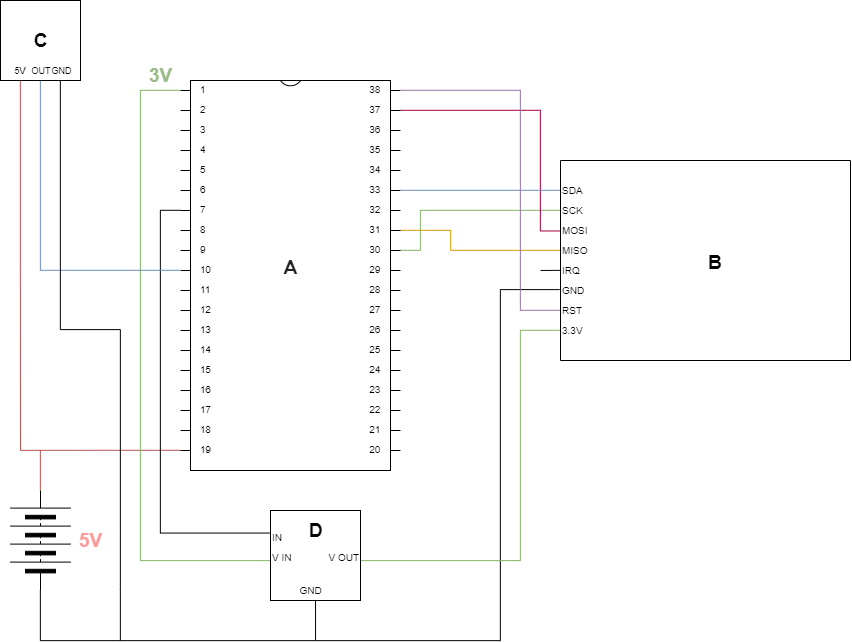

The diagram above was exported from draw.io. Its source (the exported page's mxGraphModel, read from the mxfile embedded in the PNG):
<mxGraphModel dx="716" dy="1444" grid="1" gridSize="10" guides="1" tooltips="1" connect="1" arrows="1" fold="1" page="1" pageScale="1" pageWidth="850" pageHeight="1100" math="0" shadow="0">
  <root>
    <mxCell id="0" />
    <mxCell id="1" parent="0" />
    <mxCell id="dHM1xDCLQRfzHxbY2T1c-13" style="edgeStyle=orthogonalEdgeStyle;rounded=0;orthogonalLoop=1;jettySize=auto;html=1;exitX=1;exitY=0;exitDx=0;exitDy=170;exitPerimeter=0;endArrow=none;endFill=0;entryX=0.25;entryY=1;entryDx=0;entryDy=0;fillColor=#d5e8d4;strokeColor=#82b366;" parent="1" source="dHM1xDCLQRfzHxbY2T1c-1" target="dHM1xDCLQRfzHxbY2T1c-7" edge="1">
      <mxGeometry relative="1" as="geometry">
        <mxPoint x="557" y="40" as="targetPoint" />
        <Array as="points">
          <mxPoint x="420" y="90" />
          <mxPoint x="420" y="50" />
        </Array>
      </mxGeometry>
    </mxCell>
    <mxCell id="dHM1xDCLQRfzHxbY2T1c-14" style="edgeStyle=orthogonalEdgeStyle;rounded=0;orthogonalLoop=1;jettySize=auto;html=1;exitX=1;exitY=0;exitDx=0;exitDy=30;exitPerimeter=0;entryX=0.352;entryY=0.979;entryDx=0;entryDy=0;entryPerimeter=0;endArrow=none;endFill=0;fillColor=#d80073;strokeColor=#A50040;" parent="1" source="dHM1xDCLQRfzHxbY2T1c-1" target="dHM1xDCLQRfzHxbY2T1c-7" edge="1">
      <mxGeometry relative="1" as="geometry">
        <Array as="points">
          <mxPoint x="540" y="-50" />
          <mxPoint x="540" y="70" />
        </Array>
      </mxGeometry>
    </mxCell>
    <mxCell id="dHM1xDCLQRfzHxbY2T1c-15" style="edgeStyle=orthogonalEdgeStyle;rounded=0;orthogonalLoop=1;jettySize=auto;html=1;exitX=1;exitY=0;exitDx=0;exitDy=150;exitPerimeter=0;entryX=0.44;entryY=0.988;entryDx=0;entryDy=0;entryPerimeter=0;endArrow=none;endFill=0;fillColor=#ffe6cc;strokeColor=#d79b00;" parent="1" source="dHM1xDCLQRfzHxbY2T1c-1" target="dHM1xDCLQRfzHxbY2T1c-7" edge="1">
      <mxGeometry relative="1" as="geometry">
        <Array as="points">
          <mxPoint x="450" y="70" />
          <mxPoint x="450" y="90" />
          <mxPoint x="563" y="90" />
        </Array>
      </mxGeometry>
    </mxCell>
    <mxCell id="dHM1xDCLQRfzHxbY2T1c-16" style="edgeStyle=orthogonalEdgeStyle;rounded=0;orthogonalLoop=1;jettySize=auto;html=1;entryX=0.548;entryY=0.993;entryDx=0;entryDy=0;entryPerimeter=0;endArrow=none;endFill=0;" parent="1" target="dHM1xDCLQRfzHxbY2T1c-7" edge="1">
      <mxGeometry relative="1" as="geometry">
        <mxPoint x="540" y="110" as="sourcePoint" />
      </mxGeometry>
    </mxCell>
    <mxCell id="dHM1xDCLQRfzHxbY2T1c-17" style="edgeStyle=orthogonalEdgeStyle;rounded=0;orthogonalLoop=1;jettySize=auto;html=1;entryX=0.644;entryY=1.004;entryDx=0;entryDy=0;entryPerimeter=0;endArrow=none;endFill=0;exitX=0;exitY=0.5;exitDx=0;exitDy=0;" parent="1" source="dHM1xDCLQRfzHxbY2T1c-39" target="dHM1xDCLQRfzHxbY2T1c-7" edge="1">
      <mxGeometry relative="1" as="geometry">
        <mxPoint x="70" y="430" as="sourcePoint" />
        <Array as="points">
          <mxPoint x="40" y="480" />
          <mxPoint x="500" y="480" />
          <mxPoint x="500" y="129" />
        </Array>
      </mxGeometry>
    </mxCell>
    <mxCell id="dHM1xDCLQRfzHxbY2T1c-40" style="edgeStyle=orthogonalEdgeStyle;rounded=0;orthogonalLoop=1;jettySize=auto;html=1;exitX=0;exitY=0;exitDx=0;exitDy=370;exitPerimeter=0;endArrow=none;endFill=0;fontSize=19;fillColor=#f8cecc;strokeColor=#b85450;" parent="1" source="dHM1xDCLQRfzHxbY2T1c-1" edge="1">
      <mxGeometry relative="1" as="geometry">
        <mxPoint x="20" y="289.8571428571429" as="targetPoint" />
      </mxGeometry>
    </mxCell>
    <mxCell id="dHM1xDCLQRfzHxbY2T1c-42" style="edgeStyle=orthogonalEdgeStyle;rounded=0;orthogonalLoop=1;jettySize=auto;html=1;exitX=0;exitY=0;exitDx=0;exitDy=130;exitPerimeter=0;endArrow=none;endFill=0;fontSize=19;entryX=0;entryY=0.25;entryDx=0;entryDy=0;" parent="1" source="dHM1xDCLQRfzHxbY2T1c-1" target="dHM1xDCLQRfzHxbY2T1c-47" edge="1">
      <mxGeometry relative="1" as="geometry">
        <mxPoint x="160" y="350" as="targetPoint" />
      </mxGeometry>
    </mxCell>
    <mxCell id="dHM1xDCLQRfzHxbY2T1c-44" style="edgeStyle=orthogonalEdgeStyle;rounded=0;orthogonalLoop=1;jettySize=auto;html=1;exitX=0;exitY=0;exitDx=0;exitDy=10;exitPerimeter=0;endArrow=none;endFill=0;fontSize=19;fontColor=#FF9999;fillColor=#d5e8d4;strokeColor=#82b366;gradientColor=#97d077;entryX=0;entryY=0.5;entryDx=0;entryDy=0;" parent="1" source="dHM1xDCLQRfzHxbY2T1c-1" target="dHM1xDCLQRfzHxbY2T1c-47" edge="1">
      <mxGeometry relative="1" as="geometry">
        <mxPoint x="220" y="400" as="targetPoint" />
        <Array as="points">
          <mxPoint x="140" y="-70" />
          <mxPoint x="140" y="400" />
        </Array>
      </mxGeometry>
    </mxCell>
    <mxCell id="dHM1xDCLQRfzHxbY2T1c-1" value="&lt;h1 itemprop=&quot;name&quot; style=&quot;box-sizing: border-box ; margin: 0px 0px 20px ; font-family: &amp;#34;century gothic&amp;#34; , &amp;#34;arial&amp;#34; , &amp;#34;verdana&amp;#34; , sans-serif ; line-height: 22px ; color: rgb(34 , 34 , 34) ; padding: 5px 0px ; white-space: normal&quot;&gt;&lt;span style=&quot;background-color: rgb(255 , 255 , 255)&quot;&gt;&lt;font style=&quot;font-size: 20px&quot;&gt;A&lt;/font&gt;&lt;/span&gt;&lt;/h1&gt;" style="shadow=0;dashed=0;align=center;html=1;strokeWidth=1;shape=mxgraph.electrical.logic_gates.dual_inline_ic;labelNames=a,b,c,d,e,f,g,h,i,j,k,l,m,n,o,p,q,r,s,t;" parent="1" vertex="1">
      <mxGeometry x="180" y="-80" width="220" height="390" as="geometry" />
    </mxCell>
    <mxCell id="dHM1xDCLQRfzHxbY2T1c-11" style="edgeStyle=orthogonalEdgeStyle;rounded=0;orthogonalLoop=1;jettySize=auto;html=1;exitX=0.09;exitY=0.505;exitDx=0;exitDy=0;entryX=1;entryY=0;entryDx=0;entryDy=110;entryPerimeter=0;endArrow=none;endFill=0;exitPerimeter=0;fillColor=#dae8fc;strokeColor=#6c8ebf;" parent="1" source="dHM1xDCLQRfzHxbY2T1c-21" target="dHM1xDCLQRfzHxbY2T1c-1" edge="1">
      <mxGeometry relative="1" as="geometry" />
    </mxCell>
    <mxCell id="dHM1xDCLQRfzHxbY2T1c-12" style="edgeStyle=orthogonalEdgeStyle;rounded=0;orthogonalLoop=1;jettySize=auto;html=1;exitX=0.848;exitY=1.004;exitDx=0;exitDy=0;exitPerimeter=0;fillColor=#d5e8d4;strokeColor=#82b366;endArrow=none;endFill=0;gradientColor=#97d077;entryX=1;entryY=0.5;entryDx=0;entryDy=0;" parent="1" source="dHM1xDCLQRfzHxbY2T1c-7" target="dHM1xDCLQRfzHxbY2T1c-47" edge="1">
      <mxGeometry relative="1" as="geometry">
        <mxPoint x="360" y="400" as="targetPoint" />
        <Array as="points">
          <mxPoint x="520" y="170" />
          <mxPoint x="520" y="400" />
        </Array>
      </mxGeometry>
    </mxCell>
    <mxCell id="dHM1xDCLQRfzHxbY2T1c-18" style="edgeStyle=orthogonalEdgeStyle;rounded=0;orthogonalLoop=1;jettySize=auto;html=1;exitX=0.75;exitY=1;exitDx=0;exitDy=0;entryX=1;entryY=0;entryDx=0;entryDy=10;entryPerimeter=0;endArrow=none;endFill=0;fillColor=#e1d5e7;strokeColor=#9673a6;" parent="1" source="dHM1xDCLQRfzHxbY2T1c-7" target="dHM1xDCLQRfzHxbY2T1c-1" edge="1">
      <mxGeometry relative="1" as="geometry">
        <Array as="points">
          <mxPoint x="520" y="150" />
          <mxPoint x="520" y="-70" />
        </Array>
      </mxGeometry>
    </mxCell>
    <mxCell id="dHM1xDCLQRfzHxbY2T1c-7" value="" style="rounded=0;whiteSpace=wrap;html=1;direction=south;" parent="1" vertex="1">
      <mxGeometry x="560" width="290" height="200" as="geometry" />
    </mxCell>
    <mxCell id="dHM1xDCLQRfzHxbY2T1c-21" value="&lt;font style=&quot;font-size: 10px&quot;&gt;SDA&lt;/font&gt;" style="text;html=1;strokeColor=none;fillColor=none;align=left;verticalAlign=bottom;whiteSpace=wrap;rounded=0;fontSize=20;" parent="1" vertex="1">
      <mxGeometry x="560" y="20" width="40" height="20" as="geometry" />
    </mxCell>
    <mxCell id="dHM1xDCLQRfzHxbY2T1c-22" value="&lt;font style=&quot;font-size: 10px&quot;&gt;MOSI&lt;/font&gt;" style="text;html=1;strokeColor=none;fillColor=none;align=left;verticalAlign=bottom;whiteSpace=wrap;rounded=0;fontSize=20;" parent="1" vertex="1">
      <mxGeometry x="560" y="60" width="40" height="20" as="geometry" />
    </mxCell>
    <mxCell id="dHM1xDCLQRfzHxbY2T1c-23" value="&lt;font style=&quot;font-size: 10px&quot;&gt;SCK&lt;/font&gt;" style="text;html=1;strokeColor=none;fillColor=none;align=left;verticalAlign=bottom;whiteSpace=wrap;rounded=0;fontSize=20;" parent="1" vertex="1">
      <mxGeometry x="560" y="40" width="40" height="20" as="geometry" />
    </mxCell>
    <mxCell id="dHM1xDCLQRfzHxbY2T1c-24" value="&lt;font style=&quot;font-size: 10px&quot;&gt;MISO&lt;/font&gt;" style="text;html=1;strokeColor=none;fillColor=none;align=left;verticalAlign=bottom;whiteSpace=wrap;rounded=0;fontSize=20;" parent="1" vertex="1">
      <mxGeometry x="560" y="80" width="40" height="20" as="geometry" />
    </mxCell>
    <mxCell id="dHM1xDCLQRfzHxbY2T1c-25" value="&lt;font style=&quot;font-size: 10px&quot;&gt;IRQ&lt;/font&gt;" style="text;html=1;strokeColor=none;fillColor=none;align=left;verticalAlign=bottom;whiteSpace=wrap;rounded=0;fontSize=20;" parent="1" vertex="1">
      <mxGeometry x="560" y="100" width="40" height="20" as="geometry" />
    </mxCell>
    <mxCell id="dHM1xDCLQRfzHxbY2T1c-26" value="&lt;font style=&quot;font-size: 10px&quot;&gt;GND&lt;/font&gt;" style="text;html=1;strokeColor=none;fillColor=none;align=left;verticalAlign=bottom;whiteSpace=wrap;rounded=0;fontSize=20;" parent="1" vertex="1">
      <mxGeometry x="560" y="120" width="40" height="20" as="geometry" />
    </mxCell>
    <mxCell id="dHM1xDCLQRfzHxbY2T1c-27" value="&lt;font style=&quot;font-size: 10px&quot;&gt;RST&lt;/font&gt;" style="text;html=1;strokeColor=none;fillColor=none;align=left;verticalAlign=bottom;whiteSpace=wrap;rounded=0;fontSize=20;" parent="1" vertex="1">
      <mxGeometry x="560" y="140" width="40" height="20" as="geometry" />
    </mxCell>
    <mxCell id="dHM1xDCLQRfzHxbY2T1c-28" value="&lt;font style=&quot;font-size: 10px&quot;&gt;3.3V&lt;br&gt;&lt;/font&gt;" style="text;html=1;strokeColor=none;fillColor=none;align=left;verticalAlign=bottom;whiteSpace=wrap;rounded=0;fontSize=20;" parent="1" vertex="1">
      <mxGeometry x="560" y="160" width="40" height="20" as="geometry" />
    </mxCell>
    <mxCell id="dHM1xDCLQRfzHxbY2T1c-30" style="edgeStyle=orthogonalEdgeStyle;rounded=0;orthogonalLoop=1;jettySize=auto;html=1;exitX=0.5;exitY=1;exitDx=0;exitDy=0;endArrow=none;endFill=0;fontSize=19;entryX=0;entryY=0;entryDx=0;entryDy=190;entryPerimeter=0;fillColor=#dae8fc;strokeColor=#6c8ebf;" parent="1" source="dHM1xDCLQRfzHxbY2T1c-29" target="dHM1xDCLQRfzHxbY2T1c-1" edge="1">
      <mxGeometry relative="1" as="geometry">
        <mxPoint x="150" y="110" as="targetPoint" />
      </mxGeometry>
    </mxCell>
    <mxCell id="dHM1xDCLQRfzHxbY2T1c-32" style="edgeStyle=orthogonalEdgeStyle;rounded=0;orthogonalLoop=1;jettySize=auto;html=1;exitX=0.75;exitY=1;exitDx=0;exitDy=0;endArrow=none;endFill=0;fontSize=19;" parent="1" source="dHM1xDCLQRfzHxbY2T1c-29" edge="1">
      <mxGeometry relative="1" as="geometry">
        <mxPoint x="120" y="480" as="targetPoint" />
        <Array as="points">
          <mxPoint x="60" y="169" />
          <mxPoint x="120" y="169" />
          <mxPoint x="120" y="429" />
        </Array>
      </mxGeometry>
    </mxCell>
    <mxCell id="dHM1xDCLQRfzHxbY2T1c-33" style="edgeStyle=orthogonalEdgeStyle;rounded=0;orthogonalLoop=1;jettySize=auto;html=1;exitX=0.25;exitY=1;exitDx=0;exitDy=0;endArrow=none;endFill=0;fontSize=19;fillColor=#f8cecc;strokeColor=#b85450;" parent="1" source="dHM1xDCLQRfzHxbY2T1c-29" edge="1">
      <mxGeometry relative="1" as="geometry">
        <mxPoint x="20" y="290" as="targetPoint" />
      </mxGeometry>
    </mxCell>
    <mxCell id="dHM1xDCLQRfzHxbY2T1c-29" value="&lt;b&gt;C&lt;/b&gt;" style="whiteSpace=wrap;html=1;aspect=fixed;fontSize=19;align=center;" parent="1" vertex="1">
      <mxGeometry y="-160" width="80" height="80" as="geometry" />
    </mxCell>
    <mxCell id="dHM1xDCLQRfzHxbY2T1c-41" style="edgeStyle=orthogonalEdgeStyle;rounded=0;orthogonalLoop=1;jettySize=auto;html=1;exitX=1;exitY=0.5;exitDx=0;exitDy=0;endArrow=none;endFill=0;fontSize=19;fillColor=#f8cecc;strokeColor=#b85450;" parent="1" source="dHM1xDCLQRfzHxbY2T1c-39" edge="1">
      <mxGeometry relative="1" as="geometry">
        <mxPoint x="40.14285714285711" y="289.8571428571429" as="targetPoint" />
      </mxGeometry>
    </mxCell>
    <mxCell id="dHM1xDCLQRfzHxbY2T1c-39" value="" style="pointerEvents=1;verticalLabelPosition=bottom;shadow=0;dashed=0;align=center;html=1;verticalAlign=top;shape=mxgraph.electrical.miscellaneous.batteryStack;fontSize=19;rotation=-90;" parent="1" vertex="1">
      <mxGeometry x="-10" y="350" width="100" height="60" as="geometry" />
    </mxCell>
    <mxCell id="dHM1xDCLQRfzHxbY2T1c-43" value="5V" style="text;html=1;align=center;verticalAlign=middle;resizable=0;points=[];;autosize=1;fontSize=19;fontColor=#FF9999;fontStyle=1" parent="1" vertex="1">
      <mxGeometry x="70" y="365" width="40" height="30" as="geometry" />
    </mxCell>
    <mxCell id="dHM1xDCLQRfzHxbY2T1c-45" value="3V" style="text;html=1;align=center;verticalAlign=middle;resizable=0;points=[];;autosize=1;fontSize=19;fontColor=#9ABA89;fontStyle=1" parent="1" vertex="1">
      <mxGeometry x="140" y="-100.5" width="40" height="30" as="geometry" />
    </mxCell>
    <mxCell id="dHM1xDCLQRfzHxbY2T1c-48" style="edgeStyle=orthogonalEdgeStyle;rounded=0;orthogonalLoop=1;jettySize=auto;html=1;exitX=0.5;exitY=1;exitDx=0;exitDy=0;endArrow=none;endFill=0;strokeColor=#000000;fontSize=19;fontColor=#FF9999;" parent="1" source="dHM1xDCLQRfzHxbY2T1c-47" edge="1">
      <mxGeometry relative="1" as="geometry">
        <mxPoint x="315" y="480" as="targetPoint" />
        <Array as="points">
          <mxPoint x="315" y="480" />
        </Array>
      </mxGeometry>
    </mxCell>
    <mxCell id="dHM1xDCLQRfzHxbY2T1c-47" value="" style="whiteSpace=wrap;html=1;aspect=fixed;fontSize=19;fontColor=#FF9999;align=center;" parent="1" vertex="1">
      <mxGeometry x="270" y="350" width="90" height="90" as="geometry" />
    </mxCell>
    <mxCell id="dHM1xDCLQRfzHxbY2T1c-51" value="&lt;font style=&quot;font-size: 10px;&quot;&gt;&lt;font style=&quot;font-size: 10px;&quot;&gt;IN&lt;/font&gt;&lt;br style=&quot;font-size: 10px;&quot;&gt;&lt;/font&gt;" style="text;html=1;strokeColor=none;fillColor=none;align=left;verticalAlign=bottom;whiteSpace=wrap;rounded=0;fontSize=10;" parent="1" vertex="1">
      <mxGeometry x="270" y="375" width="15" height="10" as="geometry" />
    </mxCell>
    <mxCell id="dHM1xDCLQRfzHxbY2T1c-52" value="&lt;font style=&quot;font-size: 10px;&quot;&gt;&lt;font style=&quot;font-size: 10px;&quot;&gt;V OUT&lt;/font&gt;&lt;br style=&quot;font-size: 10px;&quot;&gt;&lt;/font&gt;" style="text;html=1;strokeColor=none;fillColor=none;align=right;verticalAlign=bottom;whiteSpace=wrap;rounded=0;fontSize=10;" parent="1" vertex="1">
      <mxGeometry x="320" y="395" width="40" height="10" as="geometry" />
    </mxCell>
    <mxCell id="dHM1xDCLQRfzHxbY2T1c-53" value="&lt;font style=&quot;font-size: 10px;&quot;&gt;&lt;font style=&quot;font-size: 10px;&quot;&gt;V IN&lt;/font&gt;&lt;br style=&quot;font-size: 10px;&quot;&gt;&lt;/font&gt;" style="text;html=1;strokeColor=none;fillColor=none;align=left;verticalAlign=bottom;whiteSpace=wrap;rounded=0;fontSize=10;" parent="1" vertex="1">
      <mxGeometry x="270" y="395" width="25" height="10" as="geometry" />
    </mxCell>
    <mxCell id="dHM1xDCLQRfzHxbY2T1c-54" value="&lt;font&gt;&lt;font style=&quot;font-size: 10px&quot;&gt;GND&lt;/font&gt;&lt;br&gt;&lt;/font&gt;" style="text;html=1;strokeColor=none;fillColor=none;align=center;verticalAlign=bottom;whiteSpace=wrap;rounded=0;fontSize=20;" parent="1" vertex="1">
      <mxGeometry x="300" y="420" width="20" height="20" as="geometry" />
    </mxCell>
    <mxCell id="IqWoudDYVH-W6lQMdWvJ-1" value="B" style="text;html=1;fontSize=19;fontStyle=1;align=center;" parent="1" vertex="1">
      <mxGeometry x="620" y="85" width="190" height="30" as="geometry" />
    </mxCell>
    <mxCell id="IqWoudDYVH-W6lQMdWvJ-2" value="D" style="text;html=1;strokeColor=none;fillColor=none;align=center;verticalAlign=middle;whiteSpace=wrap;rounded=0;fontSize=19;fontStyle=1" parent="1" vertex="1">
      <mxGeometry x="295" y="360" width="40" height="20" as="geometry" />
    </mxCell>
    <mxCell id="IqWoudDYVH-W6lQMdWvJ-4" value="&lt;font&gt;&lt;font style=&quot;font-size: 9px&quot;&gt;5V&lt;/font&gt;&lt;br&gt;&lt;/font&gt;" style="text;html=1;strokeColor=none;fillColor=none;align=center;verticalAlign=bottom;whiteSpace=wrap;rounded=0;fontSize=20;" parent="1" vertex="1">
      <mxGeometry x="8.5" y="-100.5" width="21" height="20" as="geometry" />
    </mxCell>
    <mxCell id="IqWoudDYVH-W6lQMdWvJ-5" value="&lt;font&gt;&lt;font style=&quot;font-size: 9px&quot;&gt;OUT&lt;/font&gt;&lt;br&gt;&lt;/font&gt;" style="text;html=1;strokeColor=none;fillColor=none;align=center;verticalAlign=bottom;whiteSpace=wrap;rounded=0;fontSize=20;" parent="1" vertex="1">
      <mxGeometry x="29.5" y="-100.5" width="21" height="20" as="geometry" />
    </mxCell>
    <mxCell id="IqWoudDYVH-W6lQMdWvJ-6" value="&lt;font&gt;&lt;font style=&quot;font-size: 9px&quot;&gt;GND&lt;/font&gt;&lt;br&gt;&lt;/font&gt;" style="text;html=1;strokeColor=none;fillColor=none;align=center;verticalAlign=bottom;whiteSpace=wrap;rounded=0;fontSize=20;" parent="1" vertex="1">
      <mxGeometry x="51" y="-100.5" width="21" height="20" as="geometry" />
    </mxCell>
  </root>
</mxGraphModel>